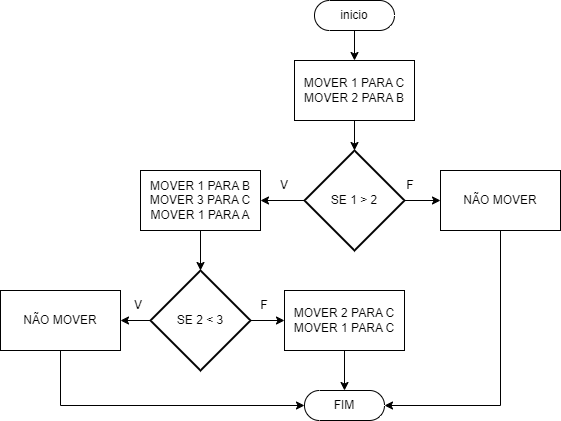

The diagram above was exported from draw.io. Its source (the exported page's mxGraphModel, read from the mxfile embedded in the PNG):
<mxGraphModel dx="880" dy="468" grid="1" gridSize="10" guides="1" tooltips="1" connect="1" arrows="1" fold="1" page="1" pageScale="1" pageWidth="827" pageHeight="1169" math="0" shadow="0">
  <root>
    <mxCell id="0" />
    <mxCell id="1" parent="0" />
    <mxCell id="pvglv_m4m2l7pY2pC9jj-11" style="edgeStyle=orthogonalEdgeStyle;rounded=0;orthogonalLoop=1;jettySize=auto;html=1;entryX=0.5;entryY=0;entryDx=0;entryDy=0;" edge="1" parent="1" source="pvglv_m4m2l7pY2pC9jj-1" target="pvglv_m4m2l7pY2pC9jj-3">
      <mxGeometry relative="1" as="geometry" />
    </mxCell>
    <mxCell id="pvglv_m4m2l7pY2pC9jj-1" value="inicio" style="html=1;dashed=0;whiteSpace=wrap;shape=mxgraph.dfd.start" vertex="1" parent="1">
      <mxGeometry x="374" y="30" width="80" height="30" as="geometry" />
    </mxCell>
    <mxCell id="pvglv_m4m2l7pY2pC9jj-3" value="MOVER 1 PARA C&lt;div&gt;MOVER 2 PARA B&lt;/div&gt;" style="rounded=0;whiteSpace=wrap;html=1;" vertex="1" parent="1">
      <mxGeometry x="354" y="90" width="120" height="60" as="geometry" />
    </mxCell>
    <mxCell id="pvglv_m4m2l7pY2pC9jj-22" value="" style="edgeStyle=orthogonalEdgeStyle;rounded=0;orthogonalLoop=1;jettySize=auto;html=1;" edge="1" parent="1" source="pvglv_m4m2l7pY2pC9jj-6" target="pvglv_m4m2l7pY2pC9jj-20">
      <mxGeometry relative="1" as="geometry" />
    </mxCell>
    <mxCell id="pvglv_m4m2l7pY2pC9jj-23" value="" style="edgeStyle=orthogonalEdgeStyle;rounded=0;orthogonalLoop=1;jettySize=auto;html=1;" edge="1" parent="1" source="pvglv_m4m2l7pY2pC9jj-6" target="pvglv_m4m2l7pY2pC9jj-21">
      <mxGeometry relative="1" as="geometry" />
    </mxCell>
    <mxCell id="pvglv_m4m2l7pY2pC9jj-6" value="SE 2 &amp;lt; 3" style="strokeWidth=2;html=1;shape=mxgraph.flowchart.decision;whiteSpace=wrap;" vertex="1" parent="1">
      <mxGeometry x="210" y="300" width="100" height="100" as="geometry" />
    </mxCell>
    <mxCell id="pvglv_m4m2l7pY2pC9jj-13" value="" style="edgeStyle=orthogonalEdgeStyle;rounded=0;orthogonalLoop=1;jettySize=auto;html=1;" edge="1" parent="1" source="pvglv_m4m2l7pY2pC9jj-9" target="pvglv_m4m2l7pY2pC9jj-10">
      <mxGeometry relative="1" as="geometry" />
    </mxCell>
    <mxCell id="pvglv_m4m2l7pY2pC9jj-16" value="" style="edgeStyle=orthogonalEdgeStyle;rounded=0;orthogonalLoop=1;jettySize=auto;html=1;" edge="1" parent="1" source="pvglv_m4m2l7pY2pC9jj-9" target="pvglv_m4m2l7pY2pC9jj-14">
      <mxGeometry relative="1" as="geometry" />
    </mxCell>
    <mxCell id="pvglv_m4m2l7pY2pC9jj-9" value="SE 1 &amp;gt; 2" style="strokeWidth=2;html=1;shape=mxgraph.flowchart.decision;whiteSpace=wrap;" vertex="1" parent="1">
      <mxGeometry x="364" y="180" width="100" height="100" as="geometry" />
    </mxCell>
    <mxCell id="pvglv_m4m2l7pY2pC9jj-10" value="NÃO MOVER" style="rounded=0;whiteSpace=wrap;html=1;" vertex="1" parent="1">
      <mxGeometry x="500" y="200" width="120" height="60" as="geometry" />
    </mxCell>
    <mxCell id="pvglv_m4m2l7pY2pC9jj-12" style="edgeStyle=orthogonalEdgeStyle;rounded=0;orthogonalLoop=1;jettySize=auto;html=1;entryX=0.5;entryY=0;entryDx=0;entryDy=0;entryPerimeter=0;" edge="1" parent="1" source="pvglv_m4m2l7pY2pC9jj-3" target="pvglv_m4m2l7pY2pC9jj-9">
      <mxGeometry relative="1" as="geometry" />
    </mxCell>
    <mxCell id="pvglv_m4m2l7pY2pC9jj-19" value="" style="edgeStyle=orthogonalEdgeStyle;rounded=0;orthogonalLoop=1;jettySize=auto;html=1;" edge="1" parent="1" source="pvglv_m4m2l7pY2pC9jj-14" target="pvglv_m4m2l7pY2pC9jj-6">
      <mxGeometry relative="1" as="geometry" />
    </mxCell>
    <mxCell id="pvglv_m4m2l7pY2pC9jj-14" value="MOVER 1 PARA B&lt;div&gt;MOVER 3 PARA C&lt;/div&gt;&lt;div&gt;MOVER 1 PARA A&lt;/div&gt;" style="rounded=0;whiteSpace=wrap;html=1;" vertex="1" parent="1">
      <mxGeometry x="200" y="200" width="120" height="60" as="geometry" />
    </mxCell>
    <mxCell id="pvglv_m4m2l7pY2pC9jj-17" value="F" style="text;html=1;align=center;verticalAlign=middle;whiteSpace=wrap;rounded=0;" vertex="1" parent="1">
      <mxGeometry x="440" y="200" width="60" height="30" as="geometry" />
    </mxCell>
    <mxCell id="pvglv_m4m2l7pY2pC9jj-18" value="V" style="text;html=1;align=center;verticalAlign=middle;whiteSpace=wrap;rounded=0;" vertex="1" parent="1">
      <mxGeometry x="314" y="200" width="60" height="30" as="geometry" />
    </mxCell>
    <mxCell id="pvglv_m4m2l7pY2pC9jj-27" value="" style="edgeStyle=orthogonalEdgeStyle;rounded=0;orthogonalLoop=1;jettySize=auto;html=1;" edge="1" parent="1" source="pvglv_m4m2l7pY2pC9jj-20" target="pvglv_m4m2l7pY2pC9jj-26">
      <mxGeometry relative="1" as="geometry" />
    </mxCell>
    <mxCell id="pvglv_m4m2l7pY2pC9jj-20" value="MOVER 2 PARA C&lt;div&gt;MOVER 1 PARA C&lt;span style=&quot;color: rgba(0, 0, 0, 0); font-family: monospace; font-size: 0px; text-align: start; text-wrap: nowrap; background-color: initial;&quot;&gt;MOVER %3CmxGraphModel%3E%3Croot%3E%3CmxCell%20id%3D%220%22%2F%3E%3CmxCell%20id%3D%221%22%20parent%3D%220%22%2F%3E%3CmxCell%20id%3D%222%22%20value%3D%22N%C3%83O%20MOVER%22%20style%3D%22rounded%3D0%3BwhiteSpace%3Dwrap%3Bhtml%3D1%3B%22%20vertex%3D%221%22%20parent%3D%221%22%3E%3CmxGeometry%20x%3D%22500%22%20y%3D%22200%22%20width%3D%22120%22%20height%3D%2260%22%20as%3D%22geometry%22%2F%3E%3C%2FmxCell%3E%3C%2Froot%3E%3C%2FmxGraphModel%3E&lt;/span&gt;&lt;/div&gt;" style="rounded=0;whiteSpace=wrap;html=1;" vertex="1" parent="1">
      <mxGeometry x="344" y="320" width="120" height="60" as="geometry" />
    </mxCell>
    <mxCell id="pvglv_m4m2l7pY2pC9jj-21" value="NÃO MOVER" style="rounded=0;whiteSpace=wrap;html=1;" vertex="1" parent="1">
      <mxGeometry x="60" y="320" width="120" height="60" as="geometry" />
    </mxCell>
    <mxCell id="pvglv_m4m2l7pY2pC9jj-24" value="F" style="text;html=1;align=center;verticalAlign=middle;whiteSpace=wrap;rounded=0;" vertex="1" parent="1">
      <mxGeometry x="294" y="320" width="60" height="30" as="geometry" />
    </mxCell>
    <mxCell id="pvglv_m4m2l7pY2pC9jj-25" value="V" style="text;html=1;align=center;verticalAlign=middle;whiteSpace=wrap;rounded=0;" vertex="1" parent="1">
      <mxGeometry x="168" y="320" width="60" height="30" as="geometry" />
    </mxCell>
    <mxCell id="pvglv_m4m2l7pY2pC9jj-26" value="FIM" style="html=1;dashed=0;whiteSpace=wrap;shape=mxgraph.dfd.start" vertex="1" parent="1">
      <mxGeometry x="364" y="420" width="80" height="30" as="geometry" />
    </mxCell>
    <mxCell id="pvglv_m4m2l7pY2pC9jj-28" style="edgeStyle=orthogonalEdgeStyle;rounded=0;orthogonalLoop=1;jettySize=auto;html=1;entryX=1;entryY=0.5;entryDx=0;entryDy=0;entryPerimeter=0;" edge="1" parent="1" source="pvglv_m4m2l7pY2pC9jj-10" target="pvglv_m4m2l7pY2pC9jj-26">
      <mxGeometry relative="1" as="geometry">
        <Array as="points">
          <mxPoint x="560" y="435" />
        </Array>
      </mxGeometry>
    </mxCell>
    <mxCell id="pvglv_m4m2l7pY2pC9jj-29" style="edgeStyle=orthogonalEdgeStyle;rounded=0;orthogonalLoop=1;jettySize=auto;html=1;entryX=0;entryY=0.5;entryDx=0;entryDy=0;entryPerimeter=0;" edge="1" parent="1" source="pvglv_m4m2l7pY2pC9jj-21" target="pvglv_m4m2l7pY2pC9jj-26">
      <mxGeometry relative="1" as="geometry">
        <Array as="points">
          <mxPoint x="120" y="435" />
        </Array>
      </mxGeometry>
    </mxCell>
  </root>
</mxGraphModel>